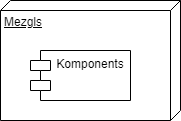

The diagram above was exported from draw.io. Its source (the exported page's mxGraphModel, read from the mxfile embedded in the PNG):
<mxGraphModel dx="1393" dy="755" grid="1" gridSize="10" guides="1" tooltips="1" connect="1" arrows="1" fold="1" page="1" pageScale="1" pageWidth="850" pageHeight="1100" math="0" shadow="0">
  <root>
    <mxCell id="0" />
    <mxCell id="1" parent="0" />
    <mxCell id="0pF_dMp97HnbKvIof1OG-1" value="Mezgls" style="verticalAlign=top;align=left;spacingTop=8;spacingLeft=2;spacingRight=12;shape=cube;size=10;direction=south;fontStyle=4;html=1;whiteSpace=wrap;" vertex="1" parent="1">
      <mxGeometry x="360" y="290" width="180" height="120" as="geometry" />
    </mxCell>
    <mxCell id="0pF_dMp97HnbKvIof1OG-2" value="Komponents" style="shape=module;align=left;spacingLeft=20;align=center;verticalAlign=top;whiteSpace=wrap;html=1;" vertex="1" parent="1">
      <mxGeometry x="390" y="340" width="100" height="50" as="geometry" />
    </mxCell>
  </root>
</mxGraphModel>